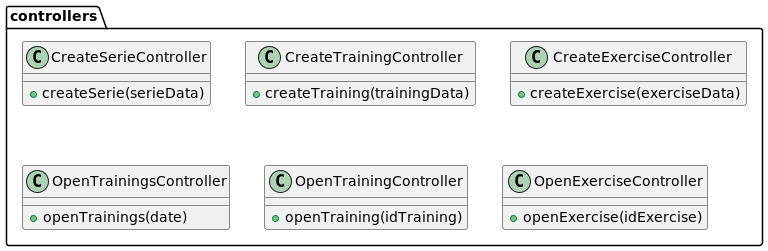

The diagram above was rendered by PlantUML. Its source (embedded in the PNG):
@startuml

package controllers {
  class CreateSerieController {
    + createSerie(serieData)
  }
  class CreateTrainingController {
    + createTraining(trainingData)
  }
  class CreateExerciseController {
    + createExercise(exerciseData)
  }
  class OpenTrainingsController {
    + openTrainings(date)
  }
  class OpenTrainingController {
    + openTraining(idTraining)
  }
  class OpenExerciseController {
    + openExercise(idExercise)
  }
}


@enduml